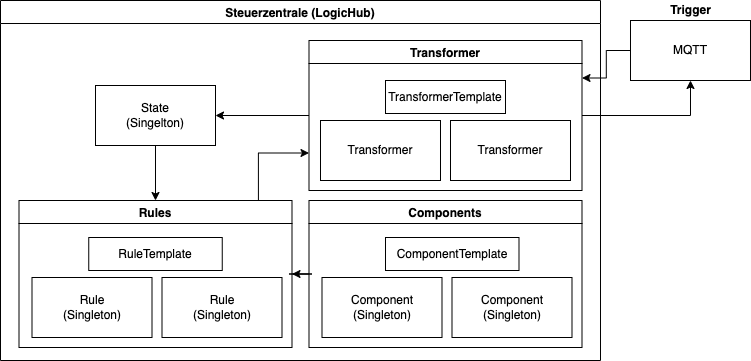

The diagram above was exported from draw.io. Its source (the exported page's mxGraphModel, read from the mxfile embedded in the PNG):
<mxGraphModel dx="1106" dy="719" grid="1" gridSize="10" guides="1" tooltips="1" connect="1" arrows="1" fold="1" page="1" pageScale="1" pageWidth="827" pageHeight="583" math="0" shadow="0">
  <root>
    <mxCell id="0" />
    <mxCell id="1" parent="0" />
    <mxCell id="SV6dcljiQsHKrSubqdKL-1" value="Steuerzentrale (LogicHub)" style="swimlane;" parent="1" vertex="1">
      <mxGeometry x="30" y="50" width="600" height="360" as="geometry" />
    </mxCell>
    <mxCell id="J0L4pPNg14-BMWA57LpR-19" style="edgeStyle=orthogonalEdgeStyle;rounded=0;orthogonalLoop=1;jettySize=auto;html=1;entryX=0;entryY=0.75;entryDx=0;entryDy=0;exitX=0.877;exitY=0;exitDx=0;exitDy=0;exitPerimeter=0;" edge="1" parent="SV6dcljiQsHKrSubqdKL-1" source="SV6dcljiQsHKrSubqdKL-9" target="J0L4pPNg14-BMWA57LpR-11">
      <mxGeometry relative="1" as="geometry" />
    </mxCell>
    <mxCell id="SV6dcljiQsHKrSubqdKL-9" value="Rules" style="swimlane;" parent="SV6dcljiQsHKrSubqdKL-1" vertex="1">
      <mxGeometry x="18.5" y="200" width="273" height="147" as="geometry" />
    </mxCell>
    <mxCell id="SV6dcljiQsHKrSubqdKL-10" value="Rule&lt;br&gt;(Singleton)" style="rounded=0;whiteSpace=wrap;html=1;" parent="SV6dcljiQsHKrSubqdKL-9" vertex="1">
      <mxGeometry x="13" y="77" width="120" height="60" as="geometry" />
    </mxCell>
    <mxCell id="SV6dcljiQsHKrSubqdKL-11" value="Rule&lt;br&gt;(Singleton)" style="rounded=0;whiteSpace=wrap;html=1;" parent="SV6dcljiQsHKrSubqdKL-9" vertex="1">
      <mxGeometry x="143" y="77" width="120" height="60" as="geometry" />
    </mxCell>
    <mxCell id="SV6dcljiQsHKrSubqdKL-24" value="RuleTemplate" style="rounded=0;whiteSpace=wrap;html=1;" parent="SV6dcljiQsHKrSubqdKL-9" vertex="1">
      <mxGeometry x="69.75" y="37" width="133.5" height="33" as="geometry" />
    </mxCell>
    <mxCell id="PmUzyRR7NHZz-CbxEwYP-1" style="edgeStyle=orthogonalEdgeStyle;rounded=0;orthogonalLoop=1;jettySize=auto;html=1;entryX=1;entryY=0.5;entryDx=0;entryDy=0;" parent="SV6dcljiQsHKrSubqdKL-1" source="SV6dcljiQsHKrSubqdKL-12" target="SV6dcljiQsHKrSubqdKL-9" edge="1">
      <mxGeometry relative="1" as="geometry" />
    </mxCell>
    <mxCell id="SV6dcljiQsHKrSubqdKL-12" value="Components" style="swimlane;" parent="SV6dcljiQsHKrSubqdKL-1" vertex="1">
      <mxGeometry x="308.5" y="200" width="273" height="147" as="geometry" />
    </mxCell>
    <mxCell id="SV6dcljiQsHKrSubqdKL-13" value="Component&lt;br&gt;(Singleton)" style="rounded=0;whiteSpace=wrap;html=1;" parent="SV6dcljiQsHKrSubqdKL-12" vertex="1">
      <mxGeometry x="13" y="77" width="120" height="60" as="geometry" />
    </mxCell>
    <mxCell id="SV6dcljiQsHKrSubqdKL-14" value="Component&lt;br&gt;(Singleton)" style="rounded=0;whiteSpace=wrap;html=1;" parent="SV6dcljiQsHKrSubqdKL-12" vertex="1">
      <mxGeometry x="143" y="77" width="120" height="60" as="geometry" />
    </mxCell>
    <mxCell id="SV6dcljiQsHKrSubqdKL-23" value="ComponentTemplate" style="rounded=0;whiteSpace=wrap;html=1;" parent="SV6dcljiQsHKrSubqdKL-12" vertex="1">
      <mxGeometry x="76.5" y="37" width="133.5" height="33" as="geometry" />
    </mxCell>
    <mxCell id="J0L4pPNg14-BMWA57LpR-17" style="edgeStyle=orthogonalEdgeStyle;rounded=0;orthogonalLoop=1;jettySize=auto;html=1;entryX=1;entryY=0.5;entryDx=0;entryDy=0;" edge="1" parent="SV6dcljiQsHKrSubqdKL-1" source="J0L4pPNg14-BMWA57LpR-11" target="J0L4pPNg14-BMWA57LpR-7">
      <mxGeometry relative="1" as="geometry" />
    </mxCell>
    <mxCell id="J0L4pPNg14-BMWA57LpR-11" value="Transformer" style="swimlane;" vertex="1" parent="SV6dcljiQsHKrSubqdKL-1">
      <mxGeometry x="308.5" y="40" width="273" height="150" as="geometry" />
    </mxCell>
    <mxCell id="J0L4pPNg14-BMWA57LpR-12" value="Transformer" style="rounded=0;whiteSpace=wrap;html=1;" vertex="1" parent="J0L4pPNg14-BMWA57LpR-11">
      <mxGeometry x="11.5" y="80" width="120" height="60" as="geometry" />
    </mxCell>
    <mxCell id="J0L4pPNg14-BMWA57LpR-13" value="Transformer" style="rounded=0;whiteSpace=wrap;html=1;" vertex="1" parent="J0L4pPNg14-BMWA57LpR-11">
      <mxGeometry x="141.5" y="80" width="120" height="60" as="geometry" />
    </mxCell>
    <mxCell id="J0L4pPNg14-BMWA57LpR-14" value="TransformerTemplate" style="rounded=0;whiteSpace=wrap;html=1;" vertex="1" parent="J0L4pPNg14-BMWA57LpR-11">
      <mxGeometry x="76.5" y="40" width="120" height="33" as="geometry" />
    </mxCell>
    <mxCell id="J0L4pPNg14-BMWA57LpR-18" style="edgeStyle=orthogonalEdgeStyle;rounded=0;orthogonalLoop=1;jettySize=auto;html=1;entryX=0.5;entryY=0;entryDx=0;entryDy=0;" edge="1" parent="SV6dcljiQsHKrSubqdKL-1" source="J0L4pPNg14-BMWA57LpR-7" target="SV6dcljiQsHKrSubqdKL-9">
      <mxGeometry relative="1" as="geometry" />
    </mxCell>
    <mxCell id="J0L4pPNg14-BMWA57LpR-7" value="State&lt;br&gt;(Singelton)" style="rounded=0;whiteSpace=wrap;html=1;" vertex="1" parent="SV6dcljiQsHKrSubqdKL-1">
      <mxGeometry x="95" y="85" width="120" height="60" as="geometry" />
    </mxCell>
    <mxCell id="J0L4pPNg14-BMWA57LpR-15" style="edgeStyle=orthogonalEdgeStyle;rounded=0;orthogonalLoop=1;jettySize=auto;html=1;entryX=1;entryY=0.25;entryDx=0;entryDy=0;" edge="1" parent="1" source="AxIW1d_OH7hJy_HvciEr-9" target="J0L4pPNg14-BMWA57LpR-11">
      <mxGeometry relative="1" as="geometry" />
    </mxCell>
    <mxCell id="AxIW1d_OH7hJy_HvciEr-9" value="MQTT" style="rounded=0;whiteSpace=wrap;html=1;fillColor=none;" parent="1" vertex="1">
      <mxGeometry x="660" y="70" width="120" height="60" as="geometry" />
    </mxCell>
    <mxCell id="J0L4pPNg14-BMWA57LpR-1" value="&lt;b&gt;Trigger&lt;/b&gt;" style="text;html=1;align=center;verticalAlign=middle;resizable=0;points=[];autosize=1;strokeColor=none;fillColor=none;" vertex="1" parent="1">
      <mxGeometry x="690" y="50" width="60" height="20" as="geometry" />
    </mxCell>
    <mxCell id="J0L4pPNg14-BMWA57LpR-16" style="edgeStyle=orthogonalEdgeStyle;rounded=0;orthogonalLoop=1;jettySize=auto;html=1;entryX=0.5;entryY=1;entryDx=0;entryDy=0;" edge="1" parent="1" source="J0L4pPNg14-BMWA57LpR-11" target="AxIW1d_OH7hJy_HvciEr-9">
      <mxGeometry relative="1" as="geometry" />
    </mxCell>
  </root>
</mxGraphModel>